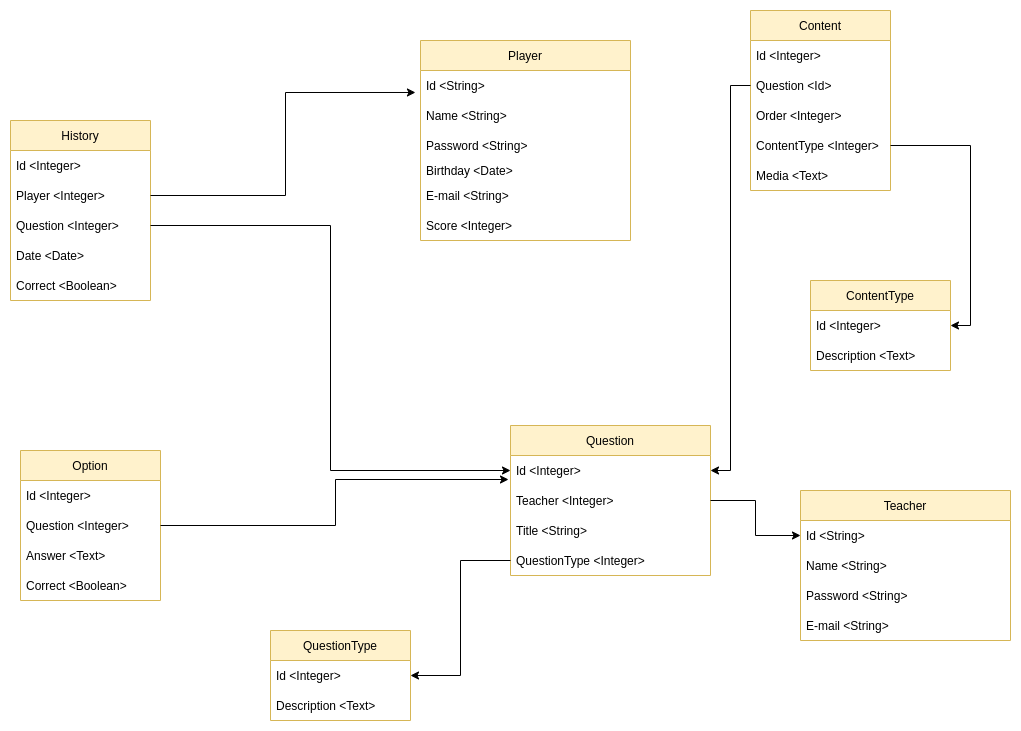

The diagram above was exported from draw.io. Its source (the exported page's mxGraphModel, read from the mxfile embedded in the PNG):
<mxGraphModel dx="2177" dy="773" grid="1" gridSize="10" guides="1" tooltips="1" connect="1" arrows="1" fold="1" page="1" pageScale="1" pageWidth="827" pageHeight="1169" math="0" shadow="0">
  <root>
    <mxCell id="WIyWlLk6GJQsqaUBKTNV-0" />
    <mxCell id="WIyWlLk6GJQsqaUBKTNV-1" parent="WIyWlLk6GJQsqaUBKTNV-0" />
    <mxCell id="63xllL41VxmH8g1SNJW7-5" value="Player" style="swimlane;fontStyle=0;childLayout=stackLayout;horizontal=1;startSize=30;horizontalStack=0;resizeParent=1;resizeParentMax=0;resizeLast=0;collapsible=1;marginBottom=0;fillColor=#fff2cc;strokeColor=#d6b656;" vertex="1" parent="WIyWlLk6GJQsqaUBKTNV-1">
      <mxGeometry x="190" y="170" width="210" height="200" as="geometry">
        <mxRectangle x="120" y="150" width="70" height="30" as="alternateBounds" />
      </mxGeometry>
    </mxCell>
    <mxCell id="63xllL41VxmH8g1SNJW7-6" value="Id &lt;String&gt;" style="text;strokeColor=none;fillColor=none;align=left;verticalAlign=middle;spacingLeft=4;spacingRight=4;overflow=hidden;points=[[0,0.5],[1,0.5]];portConstraint=eastwest;rotatable=0;" vertex="1" parent="63xllL41VxmH8g1SNJW7-5">
      <mxGeometry y="30" width="210" height="30" as="geometry" />
    </mxCell>
    <mxCell id="63xllL41VxmH8g1SNJW7-7" value="Name &lt;String&gt;" style="text;strokeColor=none;fillColor=none;align=left;verticalAlign=middle;spacingLeft=4;spacingRight=4;overflow=hidden;points=[[0,0.5],[1,0.5]];portConstraint=eastwest;rotatable=0;" vertex="1" parent="63xllL41VxmH8g1SNJW7-5">
      <mxGeometry y="60" width="210" height="30" as="geometry" />
    </mxCell>
    <mxCell id="63xllL41VxmH8g1SNJW7-14" value="Password &lt;String&gt;" style="text;strokeColor=none;fillColor=none;align=left;verticalAlign=middle;spacingLeft=4;spacingRight=4;overflow=hidden;points=[[0,0.5],[1,0.5]];portConstraint=eastwest;rotatable=0;" vertex="1" parent="63xllL41VxmH8g1SNJW7-5">
      <mxGeometry y="90" width="210" height="30" as="geometry" />
    </mxCell>
    <mxCell id="63xllL41VxmH8g1SNJW7-8" value="Birthday &lt;Date&gt;" style="text;strokeColor=none;fillColor=none;align=left;verticalAlign=middle;spacingLeft=4;spacingRight=4;overflow=hidden;points=[[0,0.5],[1,0.5]];portConstraint=eastwest;rotatable=0;" vertex="1" parent="63xllL41VxmH8g1SNJW7-5">
      <mxGeometry y="120" width="210" height="20" as="geometry" />
    </mxCell>
    <mxCell id="63xllL41VxmH8g1SNJW7-13" value="E-mail &lt;String&gt;" style="text;strokeColor=none;fillColor=none;align=left;verticalAlign=middle;spacingLeft=4;spacingRight=4;overflow=hidden;points=[[0,0.5],[1,0.5]];portConstraint=eastwest;rotatable=0;" vertex="1" parent="63xllL41VxmH8g1SNJW7-5">
      <mxGeometry y="140" width="210" height="30" as="geometry" />
    </mxCell>
    <mxCell id="63xllL41VxmH8g1SNJW7-11" value="Score &lt;Integer&gt;" style="text;strokeColor=none;fillColor=none;align=left;verticalAlign=middle;spacingLeft=4;spacingRight=4;overflow=hidden;points=[[0,0.5],[1,0.5]];portConstraint=eastwest;rotatable=0;" vertex="1" parent="63xllL41VxmH8g1SNJW7-5">
      <mxGeometry y="170" width="210" height="30" as="geometry" />
    </mxCell>
    <mxCell id="63xllL41VxmH8g1SNJW7-15" value="Teacher" style="swimlane;fontStyle=0;childLayout=stackLayout;horizontal=1;startSize=30;horizontalStack=0;resizeParent=1;resizeParentMax=0;resizeLast=0;collapsible=1;marginBottom=0;fillColor=#fff2cc;strokeColor=#d6b656;" vertex="1" parent="WIyWlLk6GJQsqaUBKTNV-1">
      <mxGeometry x="570" y="620" width="210" height="150" as="geometry">
        <mxRectangle x="120" y="150" width="70" height="30" as="alternateBounds" />
      </mxGeometry>
    </mxCell>
    <mxCell id="63xllL41VxmH8g1SNJW7-16" value="Id &lt;String&gt;" style="text;strokeColor=none;fillColor=none;align=left;verticalAlign=middle;spacingLeft=4;spacingRight=4;overflow=hidden;points=[[0,0.5],[1,0.5]];portConstraint=eastwest;rotatable=0;" vertex="1" parent="63xllL41VxmH8g1SNJW7-15">
      <mxGeometry y="30" width="210" height="30" as="geometry" />
    </mxCell>
    <mxCell id="63xllL41VxmH8g1SNJW7-17" value="Name &lt;String&gt;" style="text;strokeColor=none;fillColor=none;align=left;verticalAlign=middle;spacingLeft=4;spacingRight=4;overflow=hidden;points=[[0,0.5],[1,0.5]];portConstraint=eastwest;rotatable=0;" vertex="1" parent="63xllL41VxmH8g1SNJW7-15">
      <mxGeometry y="60" width="210" height="30" as="geometry" />
    </mxCell>
    <mxCell id="63xllL41VxmH8g1SNJW7-18" value="Password &lt;String&gt;" style="text;strokeColor=none;fillColor=none;align=left;verticalAlign=middle;spacingLeft=4;spacingRight=4;overflow=hidden;points=[[0,0.5],[1,0.5]];portConstraint=eastwest;rotatable=0;" vertex="1" parent="63xllL41VxmH8g1SNJW7-15">
      <mxGeometry y="90" width="210" height="30" as="geometry" />
    </mxCell>
    <mxCell id="63xllL41VxmH8g1SNJW7-20" value="E-mail &lt;String&gt;" style="text;strokeColor=none;fillColor=none;align=left;verticalAlign=middle;spacingLeft=4;spacingRight=4;overflow=hidden;points=[[0,0.5],[1,0.5]];portConstraint=eastwest;rotatable=0;" vertex="1" parent="63xllL41VxmH8g1SNJW7-15">
      <mxGeometry y="120" width="210" height="30" as="geometry" />
    </mxCell>
    <mxCell id="63xllL41VxmH8g1SNJW7-22" value="Question" style="swimlane;fontStyle=0;childLayout=stackLayout;horizontal=1;startSize=30;horizontalStack=0;resizeParent=1;resizeParentMax=0;resizeLast=0;collapsible=1;marginBottom=0;fillColor=#fff2cc;strokeColor=#d6b656;" vertex="1" parent="WIyWlLk6GJQsqaUBKTNV-1">
      <mxGeometry x="280" y="555" width="200" height="150" as="geometry" />
    </mxCell>
    <mxCell id="63xllL41VxmH8g1SNJW7-24" value="Id &lt;Integer&gt;" style="text;strokeColor=none;fillColor=none;align=left;verticalAlign=middle;spacingLeft=4;spacingRight=4;overflow=hidden;points=[[0,0.5],[1,0.5]];portConstraint=eastwest;rotatable=0;" vertex="1" parent="63xllL41VxmH8g1SNJW7-22">
      <mxGeometry y="30" width="200" height="30" as="geometry" />
    </mxCell>
    <mxCell id="63xllL41VxmH8g1SNJW7-61" value="Teacher &lt;Integer&gt;" style="text;strokeColor=none;fillColor=none;align=left;verticalAlign=middle;spacingLeft=4;spacingRight=4;overflow=hidden;points=[[0,0.5],[1,0.5]];portConstraint=eastwest;rotatable=0;" vertex="1" parent="63xllL41VxmH8g1SNJW7-22">
      <mxGeometry y="60" width="200" height="30" as="geometry" />
    </mxCell>
    <mxCell id="63xllL41VxmH8g1SNJW7-25" value="Title &lt;String&gt;" style="text;strokeColor=none;fillColor=none;align=left;verticalAlign=middle;spacingLeft=4;spacingRight=4;overflow=hidden;points=[[0,0.5],[1,0.5]];portConstraint=eastwest;rotatable=0;" vertex="1" parent="63xllL41VxmH8g1SNJW7-22">
      <mxGeometry y="90" width="200" height="30" as="geometry" />
    </mxCell>
    <mxCell id="63xllL41VxmH8g1SNJW7-27" value="QuestionType &lt;Integer&gt;" style="text;strokeColor=none;fillColor=none;align=left;verticalAlign=middle;spacingLeft=4;spacingRight=4;overflow=hidden;points=[[0,0.5],[1,0.5]];portConstraint=eastwest;rotatable=0;" vertex="1" parent="63xllL41VxmH8g1SNJW7-22">
      <mxGeometry y="120" width="200" height="30" as="geometry" />
    </mxCell>
    <mxCell id="63xllL41VxmH8g1SNJW7-28" value="QuestionType" style="swimlane;fontStyle=0;childLayout=stackLayout;horizontal=1;startSize=30;horizontalStack=0;resizeParent=1;resizeParentMax=0;resizeLast=0;collapsible=1;marginBottom=0;fillColor=#fff2cc;strokeColor=#d6b656;" vertex="1" parent="WIyWlLk6GJQsqaUBKTNV-1">
      <mxGeometry x="40" y="760" width="140" height="90" as="geometry" />
    </mxCell>
    <mxCell id="63xllL41VxmH8g1SNJW7-29" value="Id &lt;Integer&gt;" style="text;strokeColor=none;fillColor=none;align=left;verticalAlign=middle;spacingLeft=4;spacingRight=4;overflow=hidden;points=[[0,0.5],[1,0.5]];portConstraint=eastwest;rotatable=0;" vertex="1" parent="63xllL41VxmH8g1SNJW7-28">
      <mxGeometry y="30" width="140" height="30" as="geometry" />
    </mxCell>
    <mxCell id="63xllL41VxmH8g1SNJW7-30" value="Description &lt;Text&gt;" style="text;strokeColor=none;fillColor=none;align=left;verticalAlign=middle;spacingLeft=4;spacingRight=4;overflow=hidden;points=[[0,0.5],[1,0.5]];portConstraint=eastwest;rotatable=0;" vertex="1" parent="63xllL41VxmH8g1SNJW7-28">
      <mxGeometry y="60" width="140" height="30" as="geometry" />
    </mxCell>
    <mxCell id="63xllL41VxmH8g1SNJW7-32" value="Option" style="swimlane;fontStyle=0;childLayout=stackLayout;horizontal=1;startSize=30;horizontalStack=0;resizeParent=1;resizeParentMax=0;resizeLast=0;collapsible=1;marginBottom=0;fillColor=#fff2cc;strokeColor=#d6b656;" vertex="1" parent="WIyWlLk6GJQsqaUBKTNV-1">
      <mxGeometry x="-210" y="580" width="140" height="150" as="geometry" />
    </mxCell>
    <mxCell id="63xllL41VxmH8g1SNJW7-33" value="Id &lt;Integer&gt;" style="text;strokeColor=none;fillColor=none;align=left;verticalAlign=middle;spacingLeft=4;spacingRight=4;overflow=hidden;points=[[0,0.5],[1,0.5]];portConstraint=eastwest;rotatable=0;" vertex="1" parent="63xllL41VxmH8g1SNJW7-32">
      <mxGeometry y="30" width="140" height="30" as="geometry" />
    </mxCell>
    <mxCell id="63xllL41VxmH8g1SNJW7-55" value="Question &lt;Integer&gt;" style="text;strokeColor=none;fillColor=none;align=left;verticalAlign=middle;spacingLeft=4;spacingRight=4;overflow=hidden;points=[[0,0.5],[1,0.5]];portConstraint=eastwest;rotatable=0;" vertex="1" parent="63xllL41VxmH8g1SNJW7-32">
      <mxGeometry y="60" width="140" height="30" as="geometry" />
    </mxCell>
    <mxCell id="63xllL41VxmH8g1SNJW7-34" value="Answer &lt;Text&gt;" style="text;strokeColor=none;fillColor=none;align=left;verticalAlign=middle;spacingLeft=4;spacingRight=4;overflow=hidden;points=[[0,0.5],[1,0.5]];portConstraint=eastwest;rotatable=0;" vertex="1" parent="63xllL41VxmH8g1SNJW7-32">
      <mxGeometry y="90" width="140" height="30" as="geometry" />
    </mxCell>
    <mxCell id="63xllL41VxmH8g1SNJW7-35" value="Correct &lt;Boolean&gt;" style="text;strokeColor=none;fillColor=none;align=left;verticalAlign=middle;spacingLeft=4;spacingRight=4;overflow=hidden;points=[[0,0.5],[1,0.5]];portConstraint=eastwest;rotatable=0;" vertex="1" parent="63xllL41VxmH8g1SNJW7-32">
      <mxGeometry y="120" width="140" height="30" as="geometry" />
    </mxCell>
    <mxCell id="63xllL41VxmH8g1SNJW7-37" value="Content" style="swimlane;fontStyle=0;childLayout=stackLayout;horizontal=1;startSize=30;horizontalStack=0;resizeParent=1;resizeParentMax=0;resizeLast=0;collapsible=1;marginBottom=0;fillColor=#fff2cc;strokeColor=#d6b656;" vertex="1" parent="WIyWlLk6GJQsqaUBKTNV-1">
      <mxGeometry x="520" y="140" width="140" height="180" as="geometry" />
    </mxCell>
    <mxCell id="63xllL41VxmH8g1SNJW7-38" value="Id &lt;Integer&gt;" style="text;strokeColor=none;fillColor=none;align=left;verticalAlign=middle;spacingLeft=4;spacingRight=4;overflow=hidden;points=[[0,0.5],[1,0.5]];portConstraint=eastwest;rotatable=0;" vertex="1" parent="63xllL41VxmH8g1SNJW7-37">
      <mxGeometry y="30" width="140" height="30" as="geometry" />
    </mxCell>
    <mxCell id="63xllL41VxmH8g1SNJW7-59" value="Question &lt;Id&gt;" style="text;strokeColor=none;fillColor=none;align=left;verticalAlign=middle;spacingLeft=4;spacingRight=4;overflow=hidden;points=[[0,0.5],[1,0.5]];portConstraint=eastwest;rotatable=0;" vertex="1" parent="63xllL41VxmH8g1SNJW7-37">
      <mxGeometry y="60" width="140" height="30" as="geometry" />
    </mxCell>
    <mxCell id="63xllL41VxmH8g1SNJW7-40" value="Order &lt;Integer&gt;" style="text;strokeColor=none;fillColor=none;align=left;verticalAlign=middle;spacingLeft=4;spacingRight=4;overflow=hidden;points=[[0,0.5],[1,0.5]];portConstraint=eastwest;rotatable=0;" vertex="1" parent="63xllL41VxmH8g1SNJW7-37">
      <mxGeometry y="90" width="140" height="30" as="geometry" />
    </mxCell>
    <mxCell id="63xllL41VxmH8g1SNJW7-45" value="ContentType &lt;Integer&gt;" style="text;strokeColor=none;fillColor=none;align=left;verticalAlign=middle;spacingLeft=4;spacingRight=4;overflow=hidden;points=[[0,0.5],[1,0.5]];portConstraint=eastwest;rotatable=0;" vertex="1" parent="63xllL41VxmH8g1SNJW7-37">
      <mxGeometry y="120" width="140" height="30" as="geometry" />
    </mxCell>
    <mxCell id="63xllL41VxmH8g1SNJW7-46" value="Media &lt;Text&gt;" style="text;strokeColor=none;fillColor=none;align=left;verticalAlign=middle;spacingLeft=4;spacingRight=4;overflow=hidden;points=[[0,0.5],[1,0.5]];portConstraint=eastwest;rotatable=0;" vertex="1" parent="63xllL41VxmH8g1SNJW7-37">
      <mxGeometry y="150" width="140" height="30" as="geometry" />
    </mxCell>
    <mxCell id="63xllL41VxmH8g1SNJW7-41" value="ContentType" style="swimlane;fontStyle=0;childLayout=stackLayout;horizontal=1;startSize=30;horizontalStack=0;resizeParent=1;resizeParentMax=0;resizeLast=0;collapsible=1;marginBottom=0;fillColor=#fff2cc;strokeColor=#d6b656;" vertex="1" parent="WIyWlLk6GJQsqaUBKTNV-1">
      <mxGeometry x="580" y="410" width="140" height="90" as="geometry" />
    </mxCell>
    <mxCell id="63xllL41VxmH8g1SNJW7-42" value="Id &lt;Integer&gt;" style="text;strokeColor=none;fillColor=none;align=left;verticalAlign=middle;spacingLeft=4;spacingRight=4;overflow=hidden;points=[[0,0.5],[1,0.5]];portConstraint=eastwest;rotatable=0;" vertex="1" parent="63xllL41VxmH8g1SNJW7-41">
      <mxGeometry y="30" width="140" height="30" as="geometry" />
    </mxCell>
    <mxCell id="63xllL41VxmH8g1SNJW7-43" value="Description &lt;Text&gt;" style="text;strokeColor=none;fillColor=none;align=left;verticalAlign=middle;spacingLeft=4;spacingRight=4;overflow=hidden;points=[[0,0.5],[1,0.5]];portConstraint=eastwest;rotatable=0;" vertex="1" parent="63xllL41VxmH8g1SNJW7-41">
      <mxGeometry y="60" width="140" height="30" as="geometry" />
    </mxCell>
    <mxCell id="63xllL41VxmH8g1SNJW7-57" style="edgeStyle=orthogonalEdgeStyle;rounded=0;orthogonalLoop=1;jettySize=auto;html=1;" edge="1" parent="WIyWlLk6GJQsqaUBKTNV-1" source="63xllL41VxmH8g1SNJW7-27" target="63xllL41VxmH8g1SNJW7-29">
      <mxGeometry relative="1" as="geometry" />
    </mxCell>
    <mxCell id="63xllL41VxmH8g1SNJW7-58" style="edgeStyle=orthogonalEdgeStyle;rounded=0;orthogonalLoop=1;jettySize=auto;html=1;entryX=1;entryY=0.5;entryDx=0;entryDy=0;" edge="1" parent="WIyWlLk6GJQsqaUBKTNV-1" source="63xllL41VxmH8g1SNJW7-45" target="63xllL41VxmH8g1SNJW7-41">
      <mxGeometry relative="1" as="geometry" />
    </mxCell>
    <mxCell id="63xllL41VxmH8g1SNJW7-60" style="edgeStyle=orthogonalEdgeStyle;rounded=0;orthogonalLoop=1;jettySize=auto;html=1;" edge="1" parent="WIyWlLk6GJQsqaUBKTNV-1" source="63xllL41VxmH8g1SNJW7-59" target="63xllL41VxmH8g1SNJW7-24">
      <mxGeometry relative="1" as="geometry" />
    </mxCell>
    <mxCell id="63xllL41VxmH8g1SNJW7-62" style="edgeStyle=orthogonalEdgeStyle;rounded=0;orthogonalLoop=1;jettySize=auto;html=1;entryX=0;entryY=0.5;entryDx=0;entryDy=0;" edge="1" parent="WIyWlLk6GJQsqaUBKTNV-1" source="63xllL41VxmH8g1SNJW7-61" target="63xllL41VxmH8g1SNJW7-16">
      <mxGeometry relative="1" as="geometry" />
    </mxCell>
    <mxCell id="63xllL41VxmH8g1SNJW7-63" value="History" style="swimlane;fontStyle=0;childLayout=stackLayout;horizontal=1;startSize=30;horizontalStack=0;resizeParent=1;resizeParentMax=0;resizeLast=0;collapsible=1;marginBottom=0;fillColor=#fff2cc;strokeColor=#d6b656;" vertex="1" parent="WIyWlLk6GJQsqaUBKTNV-1">
      <mxGeometry x="-220" y="250" width="140" height="180" as="geometry" />
    </mxCell>
    <mxCell id="63xllL41VxmH8g1SNJW7-67" value="Id &lt;Integer&gt;" style="text;strokeColor=none;fillColor=none;align=left;verticalAlign=middle;spacingLeft=4;spacingRight=4;overflow=hidden;points=[[0,0.5],[1,0.5]];portConstraint=eastwest;rotatable=0;" vertex="1" parent="63xllL41VxmH8g1SNJW7-63">
      <mxGeometry y="30" width="140" height="30" as="geometry" />
    </mxCell>
    <mxCell id="63xllL41VxmH8g1SNJW7-64" value="Player &lt;Integer&gt;" style="text;strokeColor=none;fillColor=none;align=left;verticalAlign=middle;spacingLeft=4;spacingRight=4;overflow=hidden;points=[[0,0.5],[1,0.5]];portConstraint=eastwest;rotatable=0;" vertex="1" parent="63xllL41VxmH8g1SNJW7-63">
      <mxGeometry y="60" width="140" height="30" as="geometry" />
    </mxCell>
    <mxCell id="63xllL41VxmH8g1SNJW7-65" value="Question &lt;Integer&gt;" style="text;strokeColor=none;fillColor=none;align=left;verticalAlign=middle;spacingLeft=4;spacingRight=4;overflow=hidden;points=[[0,0.5],[1,0.5]];portConstraint=eastwest;rotatable=0;" vertex="1" parent="63xllL41VxmH8g1SNJW7-63">
      <mxGeometry y="90" width="140" height="30" as="geometry" />
    </mxCell>
    <mxCell id="63xllL41VxmH8g1SNJW7-66" value="Date &lt;Date&gt;" style="text;strokeColor=none;fillColor=none;align=left;verticalAlign=middle;spacingLeft=4;spacingRight=4;overflow=hidden;points=[[0,0.5],[1,0.5]];portConstraint=eastwest;rotatable=0;" vertex="1" parent="63xllL41VxmH8g1SNJW7-63">
      <mxGeometry y="120" width="140" height="30" as="geometry" />
    </mxCell>
    <mxCell id="63xllL41VxmH8g1SNJW7-68" value="Correct &lt;Boolean&gt;" style="text;strokeColor=none;fillColor=none;align=left;verticalAlign=middle;spacingLeft=4;spacingRight=4;overflow=hidden;points=[[0,0.5],[1,0.5]];portConstraint=eastwest;rotatable=0;" vertex="1" parent="63xllL41VxmH8g1SNJW7-63">
      <mxGeometry y="150" width="140" height="30" as="geometry" />
    </mxCell>
    <mxCell id="63xllL41VxmH8g1SNJW7-70" style="edgeStyle=orthogonalEdgeStyle;rounded=0;orthogonalLoop=1;jettySize=auto;html=1;entryX=-0.024;entryY=0.733;entryDx=0;entryDy=0;entryPerimeter=0;" edge="1" parent="WIyWlLk6GJQsqaUBKTNV-1" source="63xllL41VxmH8g1SNJW7-64" target="63xllL41VxmH8g1SNJW7-6">
      <mxGeometry relative="1" as="geometry" />
    </mxCell>
    <mxCell id="63xllL41VxmH8g1SNJW7-73" style="edgeStyle=orthogonalEdgeStyle;rounded=0;orthogonalLoop=1;jettySize=auto;html=1;entryX=0;entryY=0.5;entryDx=0;entryDy=0;" edge="1" parent="WIyWlLk6GJQsqaUBKTNV-1" source="63xllL41VxmH8g1SNJW7-65" target="63xllL41VxmH8g1SNJW7-24">
      <mxGeometry relative="1" as="geometry" />
    </mxCell>
    <mxCell id="63xllL41VxmH8g1SNJW7-74" style="edgeStyle=orthogonalEdgeStyle;rounded=0;orthogonalLoop=1;jettySize=auto;html=1;entryX=-0.01;entryY=0.8;entryDx=0;entryDy=0;entryPerimeter=0;" edge="1" parent="WIyWlLk6GJQsqaUBKTNV-1" source="63xllL41VxmH8g1SNJW7-55" target="63xllL41VxmH8g1SNJW7-24">
      <mxGeometry relative="1" as="geometry" />
    </mxCell>
  </root>
</mxGraphModel>